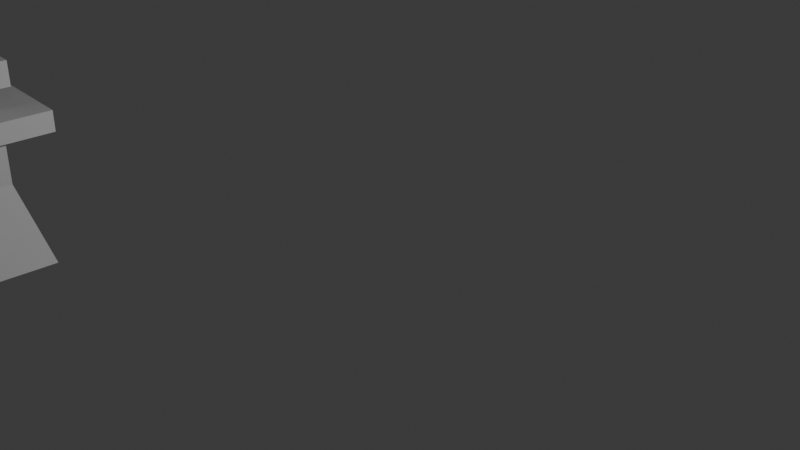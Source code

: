 # Source: 4nd.blend  (saved by Blender 4.2.66; exported with 4.5.12 LTS)
import bpy
from mathutils import Matrix  # noqa: F401  (used for matrix-valued properties, if any)

bpy.ops.wm.read_factory_settings(use_empty=True)
scene = bpy.context.scene
scene.name = 'Scene'

# ---- collections
col_collection = bpy.data.collections.new('Collection'); scene.collection.children.link(col_collection)

# ---- world
world_world = bpy.data.worlds.new('World'); scene.world = world_world
world_world.use_nodes = True; world_world.node_tree.nodes.clear()
_N = world_world.node_tree.nodes; _L = world_world.node_tree.links
n0 = _N.new('ShaderNodeOutputWorld'); n0.name = 'World Output'; n0.location = (300, 300)
n1 = _N.new('ShaderNodeBackground'); n1.name = 'Background'; n1.location = (10, 300)
n1.inputs[0].default_value = (0.05088, 0.05088, 0.05088, 1.0)
_L.new(n1.outputs[0], n0.inputs[0])
n0.is_active_output = True
world_world.color = (0.05088, 0.05088, 0.05088)
world_world.sun_shadow_jitter_overblur = 0.0

# ---- cameras
cam_camera = bpy.data.cameras.new('Camera')
cam_camera.clip_end = 100.0
cam_camera.ortho_scale = 7.314

# ---- lights
light_light = bpy.data.lights.new('Light', 'POINT')
light_light.energy = 1000.0
light_light.shadow_soft_size = 0.1

# ---- meshes
me_cube_001 = bpy.data.meshes.new('Cube.001')
me_cube_001.from_pydata([(-1.0, -1.0, -1.0), (-1.0, 1.0, -1.0), (1.0, -1.0, -1.0), (1.0, 1.0, -1.0), (-0.9237, -0.9237, 2.904), (-1.0, -1.0, -0.9799), (-0.9237, 0.9237, 2.904), (-1.0, 1.0, -0.9799), (0.9237, -0.9237, 2.904), (1.0, -1.0, -0.9799), (0.9237, 0.9237, 2.904), (1.0, 1.0, -0.9799), (-0.9237, -0.9237, 5.647), (-0.9237, 0.9237, 5.647), (0.9237, 0.9237, 5.647), (0.9237, -0.9237, 5.647), (-1.052, 1.035, 5.556), (-1.052, 1.035, 6.544), (-1.052, -1.009, 5.556), (-1.052, -1.009, 6.544), (1.05, 1.035, 5.556), (1.05, 1.035, 6.544), (1.05, -1.009, 5.556), (1.05, -1.009, 6.544)], [], [(10, 6, 13, 14), (3, 11, 9, 2), (0, 5, 7, 1), (1, 3, 2, 0), (1, 7, 11, 3), (4, 6, 7, 5), (6, 10, 11, 7), (10, 8, 9, 11), (8, 4, 5, 9), (2, 9, 5, 0), (14, 13, 12, 15), (8, 10, 14, 15), (6, 4, 12, 13), (4, 8, 15, 12), (16, 17, 19, 18), (18, 19, 23, 22), (22, 23, 21, 20), (20, 21, 17, 16), (18, 22, 20, 16), (23, 19, 17, 21)])
_uv = me_cube_001.uv_layers.new(name='UVMap')
_uv.uv.foreach_set('vector', [0.6345, 0.5095, 0.8655, 0.5095, 0.8655, 0.5095, 0.6345, 0.5095, 0.375, 0.5, 0.6155, 0.5, 0.6155, 0.75, 0.375, 0.75, 0.375, 0.0, 0.6155, 0.0, 0.6155, 0.25, 0.375, 0.25, 0.125, 0.5, 0.375, 0.5, 0.375, 0.75, 0.125, 0.75, 0.375, 0.25, 0.6155, 0.25, 0.6155, 0.5, 0.375, 0.5, 0.8655, 0.7405, 0.8655, 0.5095, 0.875, 0.5, 0.875, 0.75, 0.8655, 0.5095, 0.6345, 0.5095, 0.625, 0.5, 0.875, 0.5, 0.6345, 0.5095, 0.6345, 0.7405, 0.6155, 0.75, 0.6155, 0.5, 0.6345, 0.7405, 0.8655, 0.7405, 0.875, 0.75, 0.625, 0.75, 0.375, 0.75, 0.6155, 0.75, 0.6155, 1.0, 0.375, 1.0, 0.6345, 0.5095, 0.8655, 0.5095, 0.8655, 0.7405, 0.6345, 0.7405, 0.6345, 0.7405, 0.6345, 0.5095, 0.6345, 0.5095, 0.6345, 0.7405, 0.8655, 0.5095, 0.8655, 0.7405, 0.8655, 0.7405, 0.8655, 0.5095, 0.8655, 0.7405, 0.6345, 0.7405, 0.6345, 0.7405, 0.8655, 0.7405, 0.375, 0.0, 0.625, 0.0, 0.625, 0.25, 0.375, 0.25, 0.375, 0.25, 0.625, 0.25, 0.625, 0.5, 0.375, 0.5, 0.375, 0.5, 0.625, 0.5, 0.625, 0.75, 0.375, 0.75, 0.375, 0.75, 0.625, 0.75, 0.625, 1.0, 0.375, 1.0, 0.125, 0.5, 0.375, 0.5, 0.375, 0.75, 0.125, 0.75, 0.625, 0.5, 0.875, 0.5, 0.875, 0.75, 0.625, 0.75])
me_cube_001.update()
me_cube_002 = bpy.data.meshes.new('Cube.002')
me_cube_002.from_pydata([(-1.0, -1.0, -1.0), (-1.0, -1.0, 1.0), (-1.0, 1.0, -1.0), (-1.0, 1.0, 1.0), (1.0, -1.0, -1.0), (1.0, -1.0, 1.0), (1.0, 1.0, -1.0), (1.0, 1.0, 1.0)], [], [(0, 1, 3, 2), (2, 3, 7, 6), (6, 7, 5, 4), (4, 5, 1, 0), (2, 6, 4, 0), (7, 3, 1, 5)])
_uv = me_cube_002.uv_layers.new(name='UVMap')
_uv.uv.foreach_set('vector', [0.375, 0.0, 0.625, 0.0, 0.625, 0.25, 0.375, 0.25, 0.375, 0.25, 0.625, 0.25, 0.625, 0.5, 0.375, 0.5, 0.375, 0.5, 0.625, 0.5, 0.625, 0.75, 0.375, 0.75, 0.375, 0.75, 0.625, 0.75, 0.625, 1.0, 0.375, 1.0, 0.125, 0.5, 0.375, 0.5, 0.375, 0.75, 0.125, 0.75, 0.625, 0.5, 0.875, 0.5, 0.875, 0.75, 0.625, 0.75])
me_cube_002.update()
me_cube_003 = bpy.data.meshes.new('Cube.003')
me_cube_003.from_pydata([(-1.0, -1.0, -1.0), (-1.0, -1.0, 1.0), (-1.0, 1.0, -1.0), (-1.0, 1.0, 1.0), (1.0, -1.0, -1.0), (1.0, -1.0, 1.0), (1.0, 1.0, -1.0), (1.0, 1.0, 1.0)], [], [(0, 1, 3, 2), (2, 3, 7, 6), (6, 7, 5, 4), (4, 5, 1, 0), (2, 6, 4, 0), (7, 3, 1, 5)])
_uv = me_cube_003.uv_layers.new(name='UVMap')
_uv.uv.foreach_set('vector', [0.375, 0.0, 0.625, 0.0, 0.625, 0.25, 0.375, 0.25, 0.375, 0.25, 0.625, 0.25, 0.625, 0.5, 0.375, 0.5, 0.375, 0.5, 0.625, 0.5, 0.625, 0.75, 0.375, 0.75, 0.375, 0.75, 0.625, 0.75, 0.625, 1.0, 0.375, 1.0, 0.125, 0.5, 0.375, 0.5, 0.375, 0.75, 0.125, 0.75, 0.625, 0.5, 0.875, 0.5, 0.875, 0.75, 0.625, 0.75])
me_cube_003.update()
me_cube_004 = bpy.data.meshes.new('Cube.004')
me_cube_004.from_pydata([(-1.0, -1.0, -1.0), (-1.0, -1.0, 1.0), (-1.0, 1.0, -1.0), (-1.0, 1.0, 1.0), (1.0, -1.0, -1.0), (1.0, -1.0, 1.0), (1.0, 1.0, -1.0), (1.0, 1.0, 1.0)], [], [(0, 1, 3, 2), (2, 3, 7, 6), (6, 7, 5, 4), (4, 5, 1, 0), (2, 6, 4, 0), (7, 3, 1, 5)])
_uv = me_cube_004.uv_layers.new(name='UVMap')
_uv.uv.foreach_set('vector', [0.375, 0.0, 0.625, 0.0, 0.625, 0.25, 0.375, 0.25, 0.375, 0.25, 0.625, 0.25, 0.625, 0.5, 0.375, 0.5, 0.375, 0.5, 0.625, 0.5, 0.625, 0.75, 0.375, 0.75, 0.375, 0.75, 0.625, 0.75, 0.625, 1.0, 0.375, 1.0, 0.125, 0.5, 0.375, 0.5, 0.375, 0.75, 0.125, 0.75, 0.625, 0.5, 0.875, 0.5, 0.875, 0.75, 0.625, 0.75])
me_cube_004.update()
me_cube_006 = bpy.data.meshes.new('Cube.006')
me_cube_006.from_pydata([(-1.0, -1.0, -1.0), (-1.0, -1.0, 1.0), (-1.0, 1.0, -1.0), (-1.0, 1.0, 1.0), (1.0, -1.0, -1.0), (1.0, -1.0, 1.0), (1.0, 1.0, -1.0), (1.0, 1.0, 1.0)], [], [(0, 1, 3, 2), (2, 3, 7, 6), (6, 7, 5, 4), (4, 5, 1, 0), (2, 6, 4, 0), (7, 3, 1, 5)])
_uv = me_cube_006.uv_layers.new(name='UVMap')
_uv.uv.foreach_set('vector', [0.375, 0.0, 0.625, 0.0, 0.625, 0.25, 0.375, 0.25, 0.375, 0.25, 0.625, 0.25, 0.625, 0.5, 0.375, 0.5, 0.375, 0.5, 0.625, 0.5, 0.625, 0.75, 0.375, 0.75, 0.375, 0.75, 0.625, 0.75, 0.625, 1.0, 0.375, 1.0, 0.125, 0.5, 0.375, 0.5, 0.375, 0.75, 0.125, 0.75, 0.625, 0.5, 0.875, 0.5, 0.875, 0.75, 0.625, 0.75])
me_cube_006.update()
me_cube_007 = bpy.data.meshes.new('Cube.007')
me_cube_007.from_pydata([(-1.0, -1.0, -1.0), (-1.0, -1.0, 1.0), (-1.0, 1.0, -1.0), (-1.0, 1.0, 1.0), (1.0, -1.0, -1.0), (1.0, -1.0, 1.0), (1.0, 1.0, -1.0), (1.0, 1.0, 1.0)], [], [(0, 1, 3, 2), (2, 3, 7, 6), (6, 7, 5, 4), (4, 5, 1, 0), (2, 6, 4, 0), (7, 3, 1, 5)])
_uv = me_cube_007.uv_layers.new(name='UVMap')
_uv.uv.foreach_set('vector', [0.375, 0.0, 0.625, 0.0, 0.625, 0.25, 0.375, 0.25, 0.375, 0.25, 0.625, 0.25, 0.625, 0.5, 0.375, 0.5, 0.375, 0.5, 0.625, 0.5, 0.625, 0.75, 0.375, 0.75, 0.375, 0.75, 0.625, 0.75, 0.625, 1.0, 0.375, 1.0, 0.125, 0.5, 0.375, 0.5, 0.375, 0.75, 0.125, 0.75, 0.625, 0.5, 0.875, 0.5, 0.875, 0.75, 0.625, 0.75])
me_cube_007.update()
me_cube_008 = bpy.data.meshes.new('Cube.008')
me_cube_008.from_pydata([(-1.0, -1.0, -1.0), (-1.0, -1.0, 1.0), (-1.0, 1.0, -1.0), (-1.0, 1.0, 1.0), (1.0, -1.0, -1.0), (1.0, -1.0, 1.0), (1.0, 1.0, -1.0), (1.0, 1.0, 1.0)], [], [(0, 1, 3, 2), (2, 3, 7, 6), (6, 7, 5, 4), (4, 5, 1, 0), (2, 6, 4, 0), (7, 3, 1, 5)])
_uv = me_cube_008.uv_layers.new(name='UVMap')
_uv.uv.foreach_set('vector', [0.375, 0.0, 0.625, 0.0, 0.625, 0.25, 0.375, 0.25, 0.375, 0.25, 0.625, 0.25, 0.625, 0.5, 0.375, 0.5, 0.375, 0.5, 0.625, 0.5, 0.625, 0.75, 0.375, 0.75, 0.375, 0.75, 0.625, 0.75, 0.625, 1.0, 0.375, 1.0, 0.125, 0.5, 0.375, 0.5, 0.375, 0.75, 0.125, 0.75, 0.625, 0.5, 0.875, 0.5, 0.875, 0.75, 0.625, 0.75])
me_cube_008.update()
me_cube_009 = bpy.data.meshes.new('Cube.009')
me_cube_009.from_pydata([(-1.0, -1.0, -1.0), (-1.0, -1.0, 1.0), (-1.0, 1.0, -1.0), (-1.0, 1.0, 1.0), (1.0, -1.0, -1.0), (1.0, -1.0, 1.0), (1.0, 1.0, -1.0), (1.0, 1.0, 1.0)], [], [(0, 1, 3, 2), (2, 3, 7, 6), (6, 7, 5, 4), (4, 5, 1, 0), (2, 6, 4, 0), (7, 3, 1, 5)])
_uv = me_cube_009.uv_layers.new(name='UVMap')
_uv.uv.foreach_set('vector', [0.375, 0.0, 0.625, 0.0, 0.625, 0.25, 0.375, 0.25, 0.375, 0.25, 0.625, 0.25, 0.625, 0.5, 0.375, 0.5, 0.375, 0.5, 0.625, 0.5, 0.625, 0.75, 0.375, 0.75, 0.375, 0.75, 0.625, 0.75, 0.625, 1.0, 0.375, 1.0, 0.125, 0.5, 0.375, 0.5, 0.375, 0.75, 0.125, 0.75, 0.625, 0.5, 0.875, 0.5, 0.875, 0.75, 0.625, 0.75])
me_cube_009.update()
me_cube_010 = bpy.data.meshes.new('Cube.010')
me_cube_010.from_pydata([(-1.0, -1.0, -1.0), (-1.0, -1.0, 1.0), (-1.0, 1.0, -1.0), (-1.0, 1.0, 1.0), (1.0, -1.0, -1.0), (1.0, -1.0, 1.0), (1.0, 1.0, -1.0), (1.0, 1.0, 1.0)], [], [(0, 1, 3, 2), (2, 3, 7, 6), (6, 7, 5, 4), (4, 5, 1, 0), (2, 6, 4, 0), (7, 3, 1, 5)])
_uv = me_cube_010.uv_layers.new(name='UVMap')
_uv.uv.foreach_set('vector', [0.375, 0.0, 0.625, 0.0, 0.625, 0.25, 0.375, 0.25, 0.375, 0.25, 0.625, 0.25, 0.625, 0.5, 0.375, 0.5, 0.375, 0.5, 0.625, 0.5, 0.625, 0.75, 0.375, 0.75, 0.375, 0.75, 0.625, 0.75, 0.625, 1.0, 0.375, 1.0, 0.125, 0.5, 0.375, 0.5, 0.375, 0.75, 0.125, 0.75, 0.625, 0.5, 0.875, 0.5, 0.875, 0.75, 0.625, 0.75])
me_cube_010.update()
me_cube_011 = bpy.data.meshes.new('Cube.011')
me_cube_011.from_pydata([(-1.0, -1.0, -1.0), (-1.0, -1.0, 1.0), (-1.0, 1.0, -1.0), (-1.0, 1.0, 1.0), (1.0, -1.0, -1.0), (1.0, -1.0, 1.0), (1.0, 1.0, -1.0), (1.0, 1.0, 1.0)], [], [(0, 1, 3, 2), (2, 3, 7, 6), (6, 7, 5, 4), (4, 5, 1, 0), (2, 6, 4, 0), (7, 3, 1, 5)])
_uv = me_cube_011.uv_layers.new(name='UVMap')
_uv.uv.foreach_set('vector', [0.375, 0.0, 0.625, 0.0, 0.625, 0.25, 0.375, 0.25, 0.375, 0.25, 0.625, 0.25, 0.625, 0.5, 0.375, 0.5, 0.375, 0.5, 0.625, 0.5, 0.625, 0.75, 0.375, 0.75, 0.375, 0.75, 0.625, 0.75, 0.625, 1.0, 0.375, 1.0, 0.125, 0.5, 0.375, 0.5, 0.375, 0.75, 0.125, 0.75, 0.625, 0.5, 0.875, 0.5, 0.875, 0.75, 0.625, 0.75])
me_cube_011.update()
me_cube_012 = bpy.data.meshes.new('Cube.012')
me_cube_012.from_pydata([(-1.0, -1.0, -1.0), (-1.0, -1.0, 1.0), (-1.0, 1.0, -1.0), (-1.0, 1.0, 1.0), (1.0, -1.0, -1.0), (1.0, -1.0, 1.0), (1.0, 1.0, -1.0), (1.0, 1.0, 1.0)], [], [(0, 1, 3, 2), (2, 3, 7, 6), (6, 7, 5, 4), (4, 5, 1, 0), (2, 6, 4, 0), (7, 3, 1, 5)])
_uv = me_cube_012.uv_layers.new(name='UVMap')
_uv.uv.foreach_set('vector', [0.375, 0.0, 0.625, 0.0, 0.625, 0.25, 0.375, 0.25, 0.375, 0.25, 0.625, 0.25, 0.625, 0.5, 0.375, 0.5, 0.375, 0.5, 0.625, 0.5, 0.625, 0.75, 0.375, 0.75, 0.375, 0.75, 0.625, 0.75, 0.625, 1.0, 0.375, 1.0, 0.125, 0.5, 0.375, 0.5, 0.375, 0.75, 0.125, 0.75, 0.625, 0.5, 0.875, 0.5, 0.875, 0.75, 0.625, 0.75])
me_cube_012.update()
me_cube_013 = bpy.data.meshes.new('Cube.013')
me_cube_013.from_pydata([(-1.0, -1.0, -1.0), (-1.0, -1.0, 1.0), (-1.0, 1.0, -1.0), (-1.0, 1.0, 1.0), (1.0, -1.0, -1.0), (1.0, -1.0, 1.0), (1.0, 1.0, -1.0), (1.0, 1.0, 1.0)], [], [(0, 1, 3, 2), (2, 3, 7, 6), (6, 7, 5, 4), (4, 5, 1, 0), (2, 6, 4, 0), (7, 3, 1, 5)])
_uv = me_cube_013.uv_layers.new(name='UVMap')
_uv.uv.foreach_set('vector', [0.375, 0.0, 0.625, 0.0, 0.625, 0.25, 0.375, 0.25, 0.375, 0.25, 0.625, 0.25, 0.625, 0.5, 0.375, 0.5, 0.375, 0.5, 0.625, 0.5, 0.625, 0.75, 0.375, 0.75, 0.375, 0.75, 0.625, 0.75, 0.625, 1.0, 0.375, 1.0, 0.125, 0.5, 0.375, 0.5, 0.375, 0.75, 0.125, 0.75, 0.625, 0.5, 0.875, 0.5, 0.875, 0.75, 0.625, 0.75])
me_cube_013.update()
me_cube_014 = bpy.data.meshes.new('Cube.014')
me_cube_014.from_pydata([(-1.0, -1.0, -1.0), (-1.0, -1.0, 1.0), (-1.0, 1.0, -1.0), (-1.0, 1.0, 1.0), (1.0, -1.0, -1.0), (1.0, -1.0, 1.0), (1.0, 1.0, -1.0), (1.0, 1.0, 1.0)], [], [(0, 1, 3, 2), (2, 3, 7, 6), (6, 7, 5, 4), (4, 5, 1, 0), (2, 6, 4, 0), (7, 3, 1, 5)])
_uv = me_cube_014.uv_layers.new(name='UVMap')
_uv.uv.foreach_set('vector', [0.375, 0.0, 0.625, 0.0, 0.625, 0.25, 0.375, 0.25, 0.375, 0.25, 0.625, 0.25, 0.625, 0.5, 0.375, 0.5, 0.375, 0.5, 0.625, 0.5, 0.625, 0.75, 0.375, 0.75, 0.375, 0.75, 0.625, 0.75, 0.625, 1.0, 0.375, 1.0, 0.125, 0.5, 0.375, 0.5, 0.375, 0.75, 0.125, 0.75, 0.625, 0.5, 0.875, 0.5, 0.875, 0.75, 0.625, 0.75])
me_cube_014.update()
me_cube_015 = bpy.data.meshes.new('Cube.015')
me_cube_015.from_pydata([(-1.0, -1.0, -1.0), (-1.0, -1.0, 1.0), (-1.0, 1.0, -1.0), (-1.0, 1.0, 1.0), (1.0, -1.0, -1.0), (1.0, -1.0, 1.0), (1.0, 1.0, -1.0), (1.0, 1.0, 1.0)], [], [(0, 1, 3, 2), (2, 3, 7, 6), (6, 7, 5, 4), (4, 5, 1, 0), (2, 6, 4, 0), (7, 3, 1, 5)])
_uv = me_cube_015.uv_layers.new(name='UVMap')
_uv.uv.foreach_set('vector', [0.375, 0.0, 0.625, 0.0, 0.625, 0.25, 0.375, 0.25, 0.375, 0.25, 0.625, 0.25, 0.625, 0.5, 0.375, 0.5, 0.375, 0.5, 0.625, 0.5, 0.625, 0.75, 0.375, 0.75, 0.375, 0.75, 0.625, 0.75, 0.625, 1.0, 0.375, 1.0, 0.125, 0.5, 0.375, 0.5, 0.375, 0.75, 0.125, 0.75, 0.625, 0.5, 0.875, 0.5, 0.875, 0.75, 0.625, 0.75])
me_cube_015.update()
me_cube_016 = bpy.data.meshes.new('Cube.016')
me_cube_016.from_pydata([(-1.0, -1.0, -1.0), (-1.0, -1.0, 1.0), (-1.0, 1.0, -1.0), (-1.0, 1.0, 1.0), (1.0, -1.0, -1.0), (1.0, -1.0, 1.0), (1.0, 1.0, -1.0), (1.0, 1.0, 1.0)], [], [(0, 1, 3, 2), (2, 3, 7, 6), (6, 7, 5, 4), (4, 5, 1, 0), (2, 6, 4, 0), (7, 3, 1, 5)])
_uv = me_cube_016.uv_layers.new(name='UVMap')
_uv.uv.foreach_set('vector', [0.375, 0.0, 0.625, 0.0, 0.625, 0.25, 0.375, 0.25, 0.375, 0.25, 0.625, 0.25, 0.625, 0.5, 0.375, 0.5, 0.375, 0.5, 0.625, 0.5, 0.625, 0.75, 0.375, 0.75, 0.375, 0.75, 0.625, 0.75, 0.625, 1.0, 0.375, 1.0, 0.125, 0.5, 0.375, 0.5, 0.375, 0.75, 0.125, 0.75, 0.625, 0.5, 0.875, 0.5, 0.875, 0.75, 0.625, 0.75])
me_cube_016.update()
me_cube_017 = bpy.data.meshes.new('Cube.017')
me_cube_017.from_pydata([(-1.0, -1.0, -1.0), (-1.0, -1.0, 1.0), (-1.0, 1.0, -1.0), (-1.0, 1.0, 1.0), (1.0, -1.0, -1.0), (1.0, -1.0, 1.0), (1.0, 1.0, -1.0), (1.0, 1.0, 1.0)], [], [(0, 1, 3, 2), (2, 3, 7, 6), (6, 7, 5, 4), (4, 5, 1, 0), (2, 6, 4, 0), (7, 3, 1, 5)])
_uv = me_cube_017.uv_layers.new(name='UVMap')
_uv.uv.foreach_set('vector', [0.375, 0.0, 0.625, 0.0, 0.625, 0.25, 0.375, 0.25, 0.375, 0.25, 0.625, 0.25, 0.625, 0.5, 0.375, 0.5, 0.375, 0.5, 0.625, 0.5, 0.625, 0.75, 0.375, 0.75, 0.375, 0.75, 0.625, 0.75, 0.625, 1.0, 0.375, 1.0, 0.125, 0.5, 0.375, 0.5, 0.375, 0.75, 0.125, 0.75, 0.625, 0.5, 0.875, 0.5, 0.875, 0.75, 0.625, 0.75])
me_cube_017.update()
me_cube_018 = bpy.data.meshes.new('Cube.018')
me_cube_018.from_pydata([(-1.0, -1.0, -1.0), (-1.0, -1.0, 1.0), (-1.0, 1.0, -1.0), (-1.0, 1.0, 1.0), (1.0, -1.0, -1.0), (1.0, -1.0, 1.0), (1.0, 1.0, -1.0), (1.0, 1.0, 1.0)], [], [(0, 1, 3, 2), (2, 3, 7, 6), (6, 7, 5, 4), (4, 5, 1, 0), (2, 6, 4, 0), (7, 3, 1, 5)])
_uv = me_cube_018.uv_layers.new(name='UVMap')
_uv.uv.foreach_set('vector', [0.375, 0.0, 0.625, 0.0, 0.625, 0.25, 0.375, 0.25, 0.375, 0.25, 0.625, 0.25, 0.625, 0.5, 0.375, 0.5, 0.375, 0.5, 0.625, 0.5, 0.625, 0.75, 0.375, 0.75, 0.375, 0.75, 0.625, 0.75, 0.625, 1.0, 0.375, 1.0, 0.125, 0.5, 0.375, 0.5, 0.375, 0.75, 0.125, 0.75, 0.625, 0.5, 0.875, 0.5, 0.875, 0.75, 0.625, 0.75])
me_cube_018.update()
me_cube_019 = bpy.data.meshes.new('Cube.019')
me_cube_019.from_pydata([(-1.0, -1.0, -1.0), (-1.0, -1.0, 1.0), (-1.0, 1.0, -1.0), (-1.0, 1.0, 1.0), (1.0, -1.0, -1.0), (1.0, -1.0, 1.0), (1.0, 1.0, -1.0), (1.0, 1.0, 1.0)], [], [(0, 1, 3, 2), (2, 3, 7, 6), (6, 7, 5, 4), (4, 5, 1, 0), (2, 6, 4, 0), (7, 3, 1, 5)])
_uv = me_cube_019.uv_layers.new(name='UVMap')
_uv.uv.foreach_set('vector', [0.375, 0.0, 0.625, 0.0, 0.625, 0.25, 0.375, 0.25, 0.375, 0.25, 0.625, 0.25, 0.625, 0.5, 0.375, 0.5, 0.375, 0.5, 0.625, 0.5, 0.625, 0.75, 0.375, 0.75, 0.375, 0.75, 0.625, 0.75, 0.625, 1.0, 0.375, 1.0, 0.125, 0.5, 0.375, 0.5, 0.375, 0.75, 0.125, 0.75, 0.625, 0.5, 0.875, 0.5, 0.875, 0.75, 0.625, 0.75])
me_cube_019.update()

# ---- objects
ob_light = bpy.data.objects.new('Light', light_light)
ob_camera = bpy.data.objects.new('Camera', cam_camera)
ob_cube = bpy.data.objects.new('Cube', me_cube_001)
ob_cube_001 = bpy.data.objects.new('Cube.001', me_cube_002)
ob_cube_002 = bpy.data.objects.new('Cube.002', me_cube_003)
ob_cube_003 = bpy.data.objects.new('Cube.003', me_cube_004)
ob_cube_005 = bpy.data.objects.new('Cube.005', me_cube_006)
ob_cube_006 = bpy.data.objects.new('Cube.006', me_cube_007)
ob_cube_007 = bpy.data.objects.new('Cube.007', me_cube_008)
ob_cube_008 = bpy.data.objects.new('Cube.008', me_cube_009)
ob_cube_009 = bpy.data.objects.new('Cube.009', me_cube_010)
ob_cube_010 = bpy.data.objects.new('Cube.010', me_cube_011)
ob_cube_011 = bpy.data.objects.new('Cube.011', me_cube_012)
ob_cube_012 = bpy.data.objects.new('Cube.012', me_cube_013)
ob_cube_013 = bpy.data.objects.new('Cube.013', me_cube_014)
ob_cube_014 = bpy.data.objects.new('Cube.014', me_cube_015)
ob_cube_004 = bpy.data.objects.new('Cube.004', me_cube_016)
ob_cube_015 = bpy.data.objects.new('Cube.015', me_cube_017)
ob_cube_016 = bpy.data.objects.new('Cube.016', me_cube_018)
ob_cube_017 = bpy.data.objects.new('Cube.017', me_cube_019)

# ---- transforms, parenting, visibility, modifiers, constraints
ob_light.location = (4.076, 1.005, 5.904)
ob_light.rotation_euler = (0.6503, 0.05522, 1.866)
ob_light.lock_rotations_4d = False
ob_light.empty_display_type = 'ARROWS'
ob_light.color = (0.0, 0.0, 0.0, 0.0)
ob_light.lineart.crease_threshold = 0.0
ob_camera.location = (8.509, -7.276, 7.463)
ob_camera.rotation_euler = (1.109, -0.0, 0.8587)
ob_camera.lock_rotations_4d = False
ob_camera.empty_display_type = 'ARROWS'
ob_camera.color = (0.0, 0.0, 0.0, 0.0)
ob_camera.display_type = 'WIRE'
ob_camera.lineart.crease_threshold = 0.0
ob_cube.location = (-8.245, -6.346, 0.8073)
ob_cube.scale = (4.105, 4.063, 0.285)
ob_cube_001.location = (-8.144, -6.358, 2.699)
ob_cube_001.scale = (3.516, 3.343, 0.1687)
ob_cube_002.location = (-8.276, -6.254, 3.079)
ob_cube_002.scale = (3.852, 3.834, 0.1687)
ob_cube_003.location = (-5.066, -3.156, 9.436)
ob_cube_003.scale = (0.3801, 0.3681, 6.239)
ob_cube_005.location = (-5.096, -9.351, 9.278)
ob_cube_005.scale = (0.3801, 0.3681, 6.239)
ob_cube_006.location = (-5.195, -6.222, 3.581)
ob_cube_006.rotation_euler = (1.571, 0.0, 0.0)
ob_cube_006.scale = (0.3801, 0.3681, 3.329)
ob_cube_007.location = (12.19, 20.56, 1.782)
ob_cube_007.scale = (0.3801, 0.3681, 6.239)
ob_cube_008.location = (13.79, 23.45, 1.782)
ob_cube_008.scale = (0.3801, 0.3681, 6.239)
ob_cube_009.location = (14.8, 25.26, 1.754)
ob_cube_009.scale = (0.3801, 0.3681, 6.239)
ob_cube_010.location = (-11.43, -9.274, 9.553)
ob_cube_010.scale = (0.3801, 0.3681, 6.239)
ob_cube_011.location = (8.859, 33.73, 1.272)
ob_cube_011.scale = (0.3801, 0.3681, 6.239)
ob_cube_012.location = (6.894, 36.32, 1.582)
ob_cube_012.scale = (0.3801, 0.3681, 6.239)
ob_cube_013.location = (5.328, 37.87, 2.924)
ob_cube_013.scale = (0.3801, 0.3681, 6.239)
ob_cube_014.location = (4.296, 39.02, 3.544)
ob_cube_014.scale = (0.3801, 0.3681, 6.239)
ob_cube_004.location = (-11.4, -3.173, 9.373)
ob_cube_004.scale = (0.3801, 0.3681, 6.239)
ob_cube_015.location = (-11.33, -6.254, 3.538)
ob_cube_015.rotation_euler = (1.571, 0.0, 0.0)
ob_cube_015.scale = (0.3801, 0.3681, 3.329)
ob_cube_016.location = (-8.343, -9.224, 3.568)
ob_cube_016.rotation_euler = (1.571, 0.0, 1.571)
ob_cube_016.scale = (0.3801, 0.3681, 3.329)
ob_cube_017.location = (-8.34, -3.312, 3.499)
ob_cube_017.rotation_euler = (1.571, 0.0, 1.571)
ob_cube_017.scale = (0.3801, 0.3681, 3.329)

# ---- collection membership
col_collection.objects.link(ob_light)
col_collection.objects.link(ob_camera)
col_collection.objects.link(ob_cube)
col_collection.objects.link(ob_cube_001)
col_collection.objects.link(ob_cube_002)
col_collection.objects.link(ob_cube_003)
col_collection.objects.link(ob_cube_005)
col_collection.objects.link(ob_cube_006)
col_collection.objects.link(ob_cube_007)
col_collection.objects.link(ob_cube_008)
col_collection.objects.link(ob_cube_009)
col_collection.objects.link(ob_cube_010)
col_collection.objects.link(ob_cube_011)
col_collection.objects.link(ob_cube_012)
col_collection.objects.link(ob_cube_013)
col_collection.objects.link(ob_cube_014)
col_collection.objects.link(ob_cube_004)
col_collection.objects.link(ob_cube_015)
col_collection.objects.link(ob_cube_016)
col_collection.objects.link(ob_cube_017)

# ---- scene / render settings (as saved in the file)
scene.camera = ob_camera
scene.frame_start = 1; scene.frame_end = 250; scene.frame_set(1)
scene.render.engine = 'BLENDER_EEVEE_NEXT'
bpy.context.view_layer.update()
